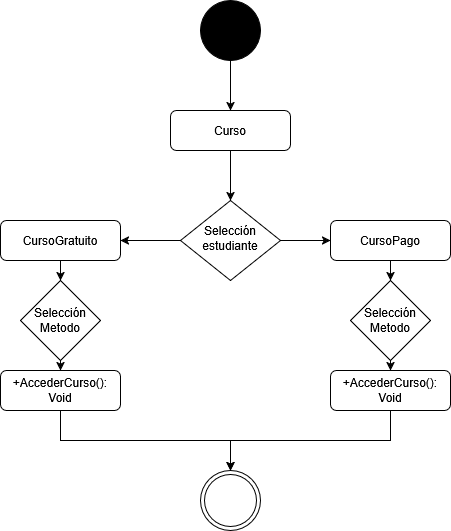

The diagram above was exported from draw.io. Its source (the exported page's mxGraphModel, read from the mxfile embedded in the PNG):
<mxGraphModel dx="1426" dy="758" grid="1" gridSize="10" guides="1" tooltips="1" connect="1" arrows="1" fold="1" page="1" pageScale="1" pageWidth="827" pageHeight="1169" math="0" shadow="0">
  <root>
    <mxCell id="WIyWlLk6GJQsqaUBKTNV-0" />
    <mxCell id="WIyWlLk6GJQsqaUBKTNV-1" parent="WIyWlLk6GJQsqaUBKTNV-0" />
    <mxCell id="1dhXrc4DuTi0wELVqpM1-1" style="edgeStyle=orthogonalEdgeStyle;rounded=0;orthogonalLoop=1;jettySize=auto;html=1;exitX=0.5;exitY=1;exitDx=0;exitDy=0;entryX=0.5;entryY=0;entryDx=0;entryDy=0;" parent="WIyWlLk6GJQsqaUBKTNV-1" source="WIyWlLk6GJQsqaUBKTNV-3" target="WIyWlLk6GJQsqaUBKTNV-6" edge="1">
      <mxGeometry relative="1" as="geometry" />
    </mxCell>
    <mxCell id="WIyWlLk6GJQsqaUBKTNV-3" value="Curso" style="rounded=1;whiteSpace=wrap;html=1;fontSize=12;glass=0;strokeWidth=1;shadow=0;" parent="WIyWlLk6GJQsqaUBKTNV-1" vertex="1">
      <mxGeometry x="359" y="190" width="120" height="40" as="geometry" />
    </mxCell>
    <mxCell id="1dhXrc4DuTi0wELVqpM1-2" value="" style="edgeStyle=orthogonalEdgeStyle;rounded=0;orthogonalLoop=1;jettySize=auto;html=1;" parent="WIyWlLk6GJQsqaUBKTNV-1" source="WIyWlLk6GJQsqaUBKTNV-6" target="WIyWlLk6GJQsqaUBKTNV-7" edge="1">
      <mxGeometry relative="1" as="geometry" />
    </mxCell>
    <mxCell id="1dhXrc4DuTi0wELVqpM1-4" value="" style="edgeStyle=orthogonalEdgeStyle;rounded=0;orthogonalLoop=1;jettySize=auto;html=1;" parent="WIyWlLk6GJQsqaUBKTNV-1" source="WIyWlLk6GJQsqaUBKTNV-6" target="1dhXrc4DuTi0wELVqpM1-3" edge="1">
      <mxGeometry relative="1" as="geometry" />
    </mxCell>
    <mxCell id="WIyWlLk6GJQsqaUBKTNV-6" value="Selección&lt;div&gt;estudiante&lt;/div&gt;" style="rhombus;whiteSpace=wrap;html=1;shadow=0;fontFamily=Helvetica;fontSize=12;align=center;strokeWidth=1;spacing=6;spacingTop=-4;" parent="WIyWlLk6GJQsqaUBKTNV-1" vertex="1">
      <mxGeometry x="369" y="280" width="100" height="80" as="geometry" />
    </mxCell>
    <mxCell id="PJI8FkOYYeR6PqljQ7pP-10" value="" style="edgeStyle=orthogonalEdgeStyle;rounded=0;orthogonalLoop=1;jettySize=auto;html=1;" parent="WIyWlLk6GJQsqaUBKTNV-1" source="WIyWlLk6GJQsqaUBKTNV-7" target="PJI8FkOYYeR6PqljQ7pP-7" edge="1">
      <mxGeometry relative="1" as="geometry" />
    </mxCell>
    <mxCell id="WIyWlLk6GJQsqaUBKTNV-7" value="CursoPago" style="rounded=1;whiteSpace=wrap;html=1;fontSize=12;glass=0;strokeWidth=1;shadow=0;" parent="WIyWlLk6GJQsqaUBKTNV-1" vertex="1">
      <mxGeometry x="519" y="300" width="120" height="40" as="geometry" />
    </mxCell>
    <mxCell id="PJI8FkOYYeR6PqljQ7pP-8" value="" style="edgeStyle=orthogonalEdgeStyle;rounded=0;orthogonalLoop=1;jettySize=auto;html=1;" parent="WIyWlLk6GJQsqaUBKTNV-1" source="1dhXrc4DuTi0wELVqpM1-3" target="PJI8FkOYYeR6PqljQ7pP-4" edge="1">
      <mxGeometry relative="1" as="geometry" />
    </mxCell>
    <mxCell id="1dhXrc4DuTi0wELVqpM1-3" value="CursoGratuito" style="rounded=1;whiteSpace=wrap;html=1;fontSize=12;glass=0;strokeWidth=1;shadow=0;" parent="WIyWlLk6GJQsqaUBKTNV-1" vertex="1">
      <mxGeometry x="189" y="300" width="120" height="40" as="geometry" />
    </mxCell>
    <mxCell id="PJI8FkOYYeR6PqljQ7pP-14" style="edgeStyle=orthogonalEdgeStyle;rounded=0;orthogonalLoop=1;jettySize=auto;html=1;exitX=1;exitY=0.5;exitDx=0;exitDy=0;entryX=0.5;entryY=0;entryDx=0;entryDy=0;" parent="WIyWlLk6GJQsqaUBKTNV-1" source="PJI8FkOYYeR6PqljQ7pP-4" target="PJI8FkOYYeR6PqljQ7pP-11" edge="1">
      <mxGeometry relative="1" as="geometry" />
    </mxCell>
    <mxCell id="PJI8FkOYYeR6PqljQ7pP-4" value="Selección&lt;div&gt;Metodo&lt;/div&gt;" style="rhombus;whiteSpace=wrap;html=1;direction=south;" parent="WIyWlLk6GJQsqaUBKTNV-1" vertex="1">
      <mxGeometry x="209" y="360" width="80" height="80" as="geometry" />
    </mxCell>
    <mxCell id="PJI8FkOYYeR6PqljQ7pP-15" style="edgeStyle=orthogonalEdgeStyle;rounded=0;orthogonalLoop=1;jettySize=auto;html=1;exitX=0.5;exitY=1;exitDx=0;exitDy=0;entryX=0.5;entryY=0;entryDx=0;entryDy=0;" parent="WIyWlLk6GJQsqaUBKTNV-1" source="PJI8FkOYYeR6PqljQ7pP-7" target="PJI8FkOYYeR6PqljQ7pP-13" edge="1">
      <mxGeometry relative="1" as="geometry" />
    </mxCell>
    <mxCell id="PJI8FkOYYeR6PqljQ7pP-7" value="Selección&lt;div&gt;Metodo&lt;/div&gt;" style="rhombus;whiteSpace=wrap;html=1;" parent="WIyWlLk6GJQsqaUBKTNV-1" vertex="1">
      <mxGeometry x="539" y="360" width="80" height="80" as="geometry" />
    </mxCell>
    <mxCell id="mgvzrdi9OSTgToJBRJlR-3" style="edgeStyle=orthogonalEdgeStyle;rounded=0;orthogonalLoop=1;jettySize=auto;html=1;exitX=0.5;exitY=1;exitDx=0;exitDy=0;entryX=0.5;entryY=0;entryDx=0;entryDy=0;" edge="1" parent="WIyWlLk6GJQsqaUBKTNV-1" source="PJI8FkOYYeR6PqljQ7pP-11" target="mgvzrdi9OSTgToJBRJlR-1">
      <mxGeometry relative="1" as="geometry" />
    </mxCell>
    <mxCell id="PJI8FkOYYeR6PqljQ7pP-11" value="+AccederCurso(): Void" style="rounded=1;whiteSpace=wrap;html=1;fontSize=12;glass=0;strokeWidth=1;shadow=0;" parent="WIyWlLk6GJQsqaUBKTNV-1" vertex="1">
      <mxGeometry x="189" y="450" width="120" height="40" as="geometry" />
    </mxCell>
    <mxCell id="mgvzrdi9OSTgToJBRJlR-4" style="edgeStyle=orthogonalEdgeStyle;rounded=0;orthogonalLoop=1;jettySize=auto;html=1;exitX=0.5;exitY=1;exitDx=0;exitDy=0;entryX=0.5;entryY=0;entryDx=0;entryDy=0;" edge="1" parent="WIyWlLk6GJQsqaUBKTNV-1" source="PJI8FkOYYeR6PqljQ7pP-13" target="mgvzrdi9OSTgToJBRJlR-1">
      <mxGeometry relative="1" as="geometry" />
    </mxCell>
    <mxCell id="PJI8FkOYYeR6PqljQ7pP-13" value="+AccederCurso(): Void" style="rounded=1;whiteSpace=wrap;html=1;fontSize=12;glass=0;strokeWidth=1;shadow=0;" parent="WIyWlLk6GJQsqaUBKTNV-1" vertex="1">
      <mxGeometry x="519" y="450" width="120" height="40" as="geometry" />
    </mxCell>
    <mxCell id="mgvzrdi9OSTgToJBRJlR-2" style="edgeStyle=orthogonalEdgeStyle;rounded=0;orthogonalLoop=1;jettySize=auto;html=1;exitX=0.5;exitY=1;exitDx=0;exitDy=0;entryX=0.5;entryY=0;entryDx=0;entryDy=0;" edge="1" parent="WIyWlLk6GJQsqaUBKTNV-1" source="mgvzrdi9OSTgToJBRJlR-0" target="WIyWlLk6GJQsqaUBKTNV-3">
      <mxGeometry relative="1" as="geometry" />
    </mxCell>
    <mxCell id="mgvzrdi9OSTgToJBRJlR-0" value="" style="shape=ellipse;html=1;dashed=0;whiteSpace=wrap;aspect=fixed;perimeter=ellipsePerimeter;fillColor=#000000;" vertex="1" parent="WIyWlLk6GJQsqaUBKTNV-1">
      <mxGeometry x="389" y="80" width="60" height="60" as="geometry" />
    </mxCell>
    <mxCell id="mgvzrdi9OSTgToJBRJlR-1" value="" style="ellipse;shape=doubleEllipse;html=1;dashed=0;whiteSpace=wrap;aspect=fixed;" vertex="1" parent="WIyWlLk6GJQsqaUBKTNV-1">
      <mxGeometry x="389" y="550" width="60" height="60" as="geometry" />
    </mxCell>
  </root>
</mxGraphModel>